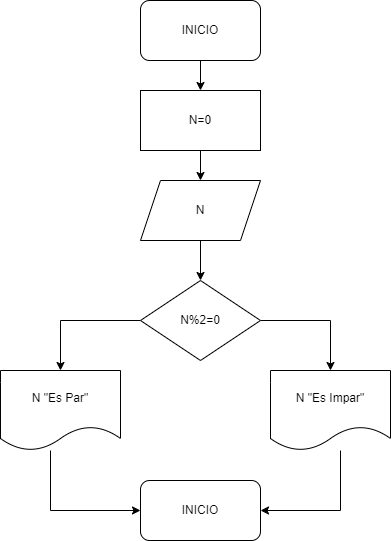

The diagram above was exported from draw.io. Its source (the exported page's mxGraphModel, read from the mxfile embedded in the PNG):
<mxGraphModel dx="1434" dy="758" grid="1" gridSize="10" guides="1" tooltips="1" connect="1" arrows="1" fold="1" page="1" pageScale="1" pageWidth="827" pageHeight="1169" math="0" shadow="0">
  <root>
    <mxCell id="0" />
    <mxCell id="1" parent="0" />
    <mxCell id="RoWgveji9R4zTaJW_BFZ-5" style="edgeStyle=orthogonalEdgeStyle;rounded=0;orthogonalLoop=1;jettySize=auto;html=1;exitX=0.5;exitY=1;exitDx=0;exitDy=0;entryX=0.5;entryY=0;entryDx=0;entryDy=0;" edge="1" parent="1" source="RoWgveji9R4zTaJW_BFZ-2" target="RoWgveji9R4zTaJW_BFZ-3">
      <mxGeometry relative="1" as="geometry" />
    </mxCell>
    <mxCell id="RoWgveji9R4zTaJW_BFZ-2" value="INICIO" style="rounded=1;whiteSpace=wrap;html=1;" vertex="1" parent="1">
      <mxGeometry x="340" y="150" width="120" height="60" as="geometry" />
    </mxCell>
    <mxCell id="RoWgveji9R4zTaJW_BFZ-4" style="edgeStyle=orthogonalEdgeStyle;rounded=0;orthogonalLoop=1;jettySize=auto;html=1;exitX=0.5;exitY=1;exitDx=0;exitDy=0;" edge="1" parent="1" source="RoWgveji9R4zTaJW_BFZ-3">
      <mxGeometry relative="1" as="geometry">
        <mxPoint x="400" y="330" as="targetPoint" />
      </mxGeometry>
    </mxCell>
    <mxCell id="RoWgveji9R4zTaJW_BFZ-3" value="N=0" style="rounded=0;whiteSpace=wrap;html=1;" vertex="1" parent="1">
      <mxGeometry x="340" y="240" width="120" height="60" as="geometry" />
    </mxCell>
    <mxCell id="RoWgveji9R4zTaJW_BFZ-7" style="edgeStyle=orthogonalEdgeStyle;rounded=0;orthogonalLoop=1;jettySize=auto;html=1;exitX=0.5;exitY=1;exitDx=0;exitDy=0;" edge="1" parent="1" source="RoWgveji9R4zTaJW_BFZ-6" target="RoWgveji9R4zTaJW_BFZ-8">
      <mxGeometry relative="1" as="geometry">
        <mxPoint x="400" y="430" as="targetPoint" />
      </mxGeometry>
    </mxCell>
    <mxCell id="RoWgveji9R4zTaJW_BFZ-6" value="N" style="shape=parallelogram;perimeter=parallelogramPerimeter;whiteSpace=wrap;html=1;fixedSize=1;" vertex="1" parent="1">
      <mxGeometry x="340" y="330" width="120" height="60" as="geometry" />
    </mxCell>
    <mxCell id="RoWgveji9R4zTaJW_BFZ-12" style="edgeStyle=orthogonalEdgeStyle;rounded=0;orthogonalLoop=1;jettySize=auto;html=1;exitX=0;exitY=0.5;exitDx=0;exitDy=0;entryX=0.5;entryY=0;entryDx=0;entryDy=0;" edge="1" parent="1" source="RoWgveji9R4zTaJW_BFZ-8" target="RoWgveji9R4zTaJW_BFZ-10">
      <mxGeometry relative="1" as="geometry" />
    </mxCell>
    <mxCell id="RoWgveji9R4zTaJW_BFZ-13" style="edgeStyle=orthogonalEdgeStyle;rounded=0;orthogonalLoop=1;jettySize=auto;html=1;exitX=1;exitY=0.5;exitDx=0;exitDy=0;entryX=0.5;entryY=0;entryDx=0;entryDy=0;" edge="1" parent="1" source="RoWgveji9R4zTaJW_BFZ-8" target="RoWgveji9R4zTaJW_BFZ-11">
      <mxGeometry relative="1" as="geometry" />
    </mxCell>
    <mxCell id="RoWgveji9R4zTaJW_BFZ-8" value="N%2=0" style="rhombus;whiteSpace=wrap;html=1;" vertex="1" parent="1">
      <mxGeometry x="340" y="430" width="120" height="80" as="geometry" />
    </mxCell>
    <mxCell id="RoWgveji9R4zTaJW_BFZ-15" style="edgeStyle=orthogonalEdgeStyle;rounded=0;orthogonalLoop=1;jettySize=auto;html=1;entryX=0;entryY=0.5;entryDx=0;entryDy=0;" edge="1" parent="1" source="RoWgveji9R4zTaJW_BFZ-10" target="RoWgveji9R4zTaJW_BFZ-14">
      <mxGeometry relative="1" as="geometry">
        <Array as="points">
          <mxPoint x="250" y="660" />
        </Array>
      </mxGeometry>
    </mxCell>
    <mxCell id="RoWgveji9R4zTaJW_BFZ-10" value="N &quot;Es Par&quot;" style="shape=document;whiteSpace=wrap;html=1;boundedLbl=1;" vertex="1" parent="1">
      <mxGeometry x="200" y="520" width="120" height="80" as="geometry" />
    </mxCell>
    <mxCell id="RoWgveji9R4zTaJW_BFZ-16" style="edgeStyle=orthogonalEdgeStyle;rounded=0;orthogonalLoop=1;jettySize=auto;html=1;entryX=1;entryY=0.5;entryDx=0;entryDy=0;" edge="1" parent="1" source="RoWgveji9R4zTaJW_BFZ-11" target="RoWgveji9R4zTaJW_BFZ-14">
      <mxGeometry relative="1" as="geometry">
        <Array as="points">
          <mxPoint x="540" y="660" />
        </Array>
      </mxGeometry>
    </mxCell>
    <mxCell id="RoWgveji9R4zTaJW_BFZ-11" value="N &quot;Es Impar&quot;" style="shape=document;whiteSpace=wrap;html=1;boundedLbl=1;" vertex="1" parent="1">
      <mxGeometry x="470" y="520" width="120" height="80" as="geometry" />
    </mxCell>
    <mxCell id="RoWgveji9R4zTaJW_BFZ-14" value="INICIO" style="rounded=1;whiteSpace=wrap;html=1;" vertex="1" parent="1">
      <mxGeometry x="340" y="630" width="120" height="60" as="geometry" />
    </mxCell>
  </root>
</mxGraphModel>